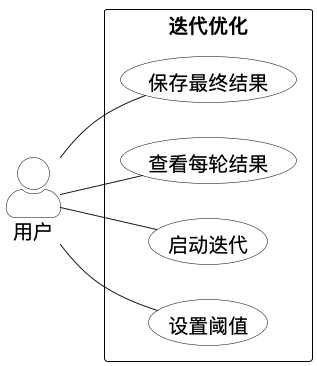

The diagram above was rendered by PlantUML. Its source (embedded in the PNG):
@startuml

skinparam backgroundColor #FFFFFF
skinparam monochrome true
skinparam shadowing false
skinparam defaultFontName "PingFang SC"
skinparam defaultFontSize 20
skinparam actorFontSize 20
skinparam usecaseFontSize 20
skinparam packageFontSize 20
skinparam actorStyle awesome
skinparam packageStyle rectangle
skinparam usecase {
  BackgroundColor White
  BorderColor Black
}
skinparam actor {
  BackgroundColor White
  BorderColor Black
}
skinparam rectangle {
  BackgroundColor White
  BorderColor Black
}

left to right direction
actor "用户" as USER
rectangle "迭代优化" {
  usecase "设置阈值" as UC1
  usecase "启动迭代" as UC2
  usecase "查看每轮结果" as UC3
  usecase "保存最终结果" as UC4
}
USER -- UC1
USER -- UC2
USER -- UC3
USER -- UC4
@enduml